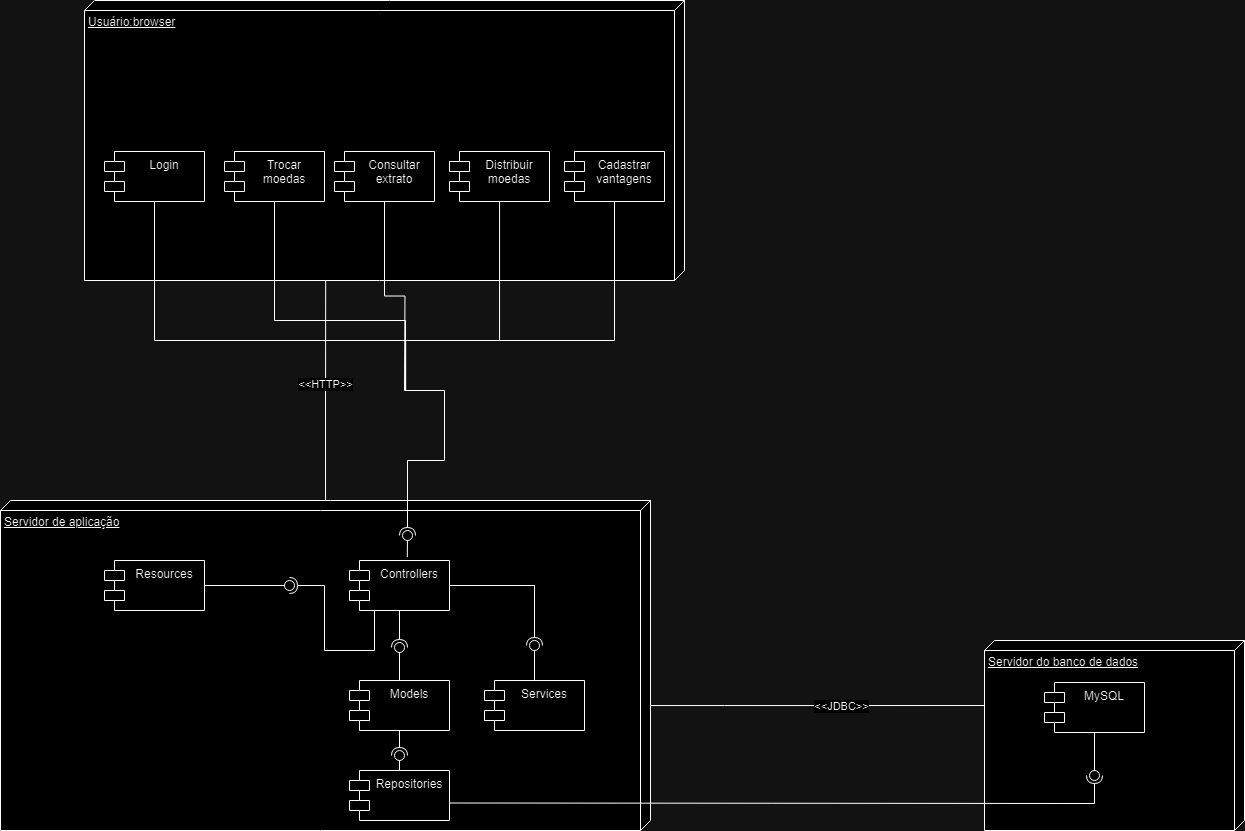

The diagram above was exported from draw.io. Its source (the exported page's mxGraphModel, read from the mxfile embedded in the PNG):
<mxGraphModel dx="2440" dy="882" grid="1" gridSize="10" guides="1" tooltips="1" connect="1" arrows="1" fold="1" page="1" pageScale="1" pageWidth="850" pageHeight="1100" math="0" shadow="0">
  <root>
    <mxCell id="0" />
    <mxCell id="1" parent="0" />
    <mxCell id="cziWHhu2FavOe1gQPSN2-1" value="Usuário:browser" style="verticalAlign=top;align=left;spacingTop=8;spacingLeft=2;spacingRight=12;shape=cube;size=10;direction=south;fontStyle=4;html=1;whiteSpace=wrap;" vertex="1" parent="1">
      <mxGeometry x="160" y="160" width="600" height="280" as="geometry" />
    </mxCell>
    <mxCell id="cziWHhu2FavOe1gQPSN2-22" style="edgeStyle=orthogonalEdgeStyle;rounded=0;orthogonalLoop=1;jettySize=auto;html=1;entryX=0;entryY=0;entryDx=65;entryDy=180;entryPerimeter=0;endArrow=none;endFill=0;" edge="1" parent="1" source="cziWHhu2FavOe1gQPSN2-2" target="cziWHhu2FavOe1gQPSN2-3">
      <mxGeometry relative="1" as="geometry">
        <Array as="points">
          <mxPoint x="800" y="865" />
          <mxPoint x="800" y="865" />
        </Array>
      </mxGeometry>
    </mxCell>
    <mxCell id="cziWHhu2FavOe1gQPSN2-24" value="&amp;lt;&amp;lt;JDBC&amp;gt;&amp;gt;" style="edgeLabel;html=1;align=center;verticalAlign=middle;resizable=0;points=[];" vertex="1" connectable="0" parent="cziWHhu2FavOe1gQPSN2-22">
      <mxGeometry x="-0.0796" relative="1" as="geometry">
        <mxPoint as="offset" />
      </mxGeometry>
    </mxCell>
    <mxCell id="cziWHhu2FavOe1gQPSN2-58" style="edgeStyle=orthogonalEdgeStyle;rounded=0;orthogonalLoop=1;jettySize=auto;html=1;entryX=1;entryY=0.598;entryDx=0;entryDy=0;entryPerimeter=0;endArrow=none;endFill=0;" edge="1" parent="1" source="cziWHhu2FavOe1gQPSN2-2" target="cziWHhu2FavOe1gQPSN2-1">
      <mxGeometry relative="1" as="geometry" />
    </mxCell>
    <mxCell id="cziWHhu2FavOe1gQPSN2-59" value="&amp;lt;&amp;lt;HTTP&amp;gt;&amp;gt;" style="edgeLabel;html=1;align=center;verticalAlign=middle;resizable=0;points=[];" vertex="1" connectable="0" parent="cziWHhu2FavOe1gQPSN2-58">
      <mxGeometry x="0.0537" y="1" relative="1" as="geometry">
        <mxPoint as="offset" />
      </mxGeometry>
    </mxCell>
    <mxCell id="cziWHhu2FavOe1gQPSN2-2" value="Servidor de aplicação" style="verticalAlign=top;align=left;spacingTop=8;spacingLeft=2;spacingRight=12;shape=cube;size=10;direction=south;fontStyle=4;html=1;whiteSpace=wrap;" vertex="1" parent="1">
      <mxGeometry x="76" y="660" width="650" height="330" as="geometry" />
    </mxCell>
    <mxCell id="cziWHhu2FavOe1gQPSN2-3" value="Servidor do banco de dados" style="verticalAlign=top;align=left;spacingTop=8;spacingLeft=2;spacingRight=12;shape=cube;size=10;direction=south;fontStyle=4;html=1;whiteSpace=wrap;" vertex="1" parent="1">
      <mxGeometry x="1060" y="800" width="260" height="190" as="geometry" />
    </mxCell>
    <mxCell id="cziWHhu2FavOe1gQPSN2-4" value="Resources" style="shape=module;align=left;spacingLeft=20;align=center;verticalAlign=top;whiteSpace=wrap;html=1;" vertex="1" parent="1">
      <mxGeometry x="180" y="720" width="100" height="50" as="geometry" />
    </mxCell>
    <mxCell id="cziWHhu2FavOe1gQPSN2-6" value="Controllers" style="shape=module;align=left;spacingLeft=20;align=center;verticalAlign=top;whiteSpace=wrap;html=1;" vertex="1" parent="1">
      <mxGeometry x="425" y="720" width="100" height="50" as="geometry" />
    </mxCell>
    <mxCell id="cziWHhu2FavOe1gQPSN2-7" value="Services" style="shape=module;align=left;spacingLeft=20;align=center;verticalAlign=top;whiteSpace=wrap;html=1;" vertex="1" parent="1">
      <mxGeometry x="560" y="840" width="100" height="50" as="geometry" />
    </mxCell>
    <mxCell id="cziWHhu2FavOe1gQPSN2-8" value="Models" style="shape=module;align=left;spacingLeft=20;align=center;verticalAlign=top;whiteSpace=wrap;html=1;" vertex="1" parent="1">
      <mxGeometry x="425" y="840" width="100" height="50" as="geometry" />
    </mxCell>
    <mxCell id="cziWHhu2FavOe1gQPSN2-9" value="Repositories" style="shape=module;align=left;spacingLeft=20;align=center;verticalAlign=top;whiteSpace=wrap;html=1;" vertex="1" parent="1">
      <mxGeometry x="425" y="930" width="100" height="50" as="geometry" />
    </mxCell>
    <mxCell id="cziWHhu2FavOe1gQPSN2-10" value="MySQL&lt;br&gt;" style="shape=module;align=left;spacingLeft=20;align=center;verticalAlign=top;whiteSpace=wrap;html=1;" vertex="1" parent="1">
      <mxGeometry x="1120" y="842" width="100" height="50" as="geometry" />
    </mxCell>
    <mxCell id="cziWHhu2FavOe1gQPSN2-74" style="edgeStyle=orthogonalEdgeStyle;rounded=0;orthogonalLoop=1;jettySize=auto;html=1;endArrow=none;endFill=0;" edge="1" parent="1" source="cziWHhu2FavOe1gQPSN2-12">
      <mxGeometry relative="1" as="geometry">
        <mxPoint x="480" y="550" as="targetPoint" />
        <Array as="points">
          <mxPoint x="230" y="500" />
          <mxPoint x="481" y="500" />
          <mxPoint x="481" y="550" />
        </Array>
      </mxGeometry>
    </mxCell>
    <mxCell id="cziWHhu2FavOe1gQPSN2-12" value="Login" style="shape=module;align=left;spacingLeft=20;align=center;verticalAlign=top;whiteSpace=wrap;html=1;" vertex="1" parent="1">
      <mxGeometry x="180" y="311" width="100" height="50" as="geometry" />
    </mxCell>
    <mxCell id="cziWHhu2FavOe1gQPSN2-75" style="edgeStyle=orthogonalEdgeStyle;rounded=0;orthogonalLoop=1;jettySize=auto;html=1;endArrow=none;endFill=0;" edge="1" parent="1" source="cziWHhu2FavOe1gQPSN2-13">
      <mxGeometry relative="1" as="geometry">
        <mxPoint x="480" y="550" as="targetPoint" />
        <Array as="points">
          <mxPoint x="350" y="480" />
          <mxPoint x="481" y="480" />
          <mxPoint x="481" y="550" />
        </Array>
      </mxGeometry>
    </mxCell>
    <mxCell id="cziWHhu2FavOe1gQPSN2-13" value="Trocar moedas" style="shape=module;align=left;spacingLeft=20;align=center;verticalAlign=top;whiteSpace=wrap;html=1;" vertex="1" parent="1">
      <mxGeometry x="300" y="311" width="100" height="50" as="geometry" />
    </mxCell>
    <mxCell id="cziWHhu2FavOe1gQPSN2-76" style="edgeStyle=orthogonalEdgeStyle;rounded=0;orthogonalLoop=1;jettySize=auto;html=1;endArrow=none;endFill=0;" edge="1" parent="1" source="cziWHhu2FavOe1gQPSN2-14">
      <mxGeometry relative="1" as="geometry">
        <mxPoint x="480" y="550" as="targetPoint" />
      </mxGeometry>
    </mxCell>
    <mxCell id="cziWHhu2FavOe1gQPSN2-14" value="Consultar extrato" style="shape=module;align=left;spacingLeft=20;align=center;verticalAlign=top;whiteSpace=wrap;html=1;" vertex="1" parent="1">
      <mxGeometry x="410" y="311" width="100" height="50" as="geometry" />
    </mxCell>
    <mxCell id="cziWHhu2FavOe1gQPSN2-77" style="edgeStyle=orthogonalEdgeStyle;rounded=0;orthogonalLoop=1;jettySize=auto;html=1;endArrow=none;endFill=0;" edge="1" parent="1" source="cziWHhu2FavOe1gQPSN2-15">
      <mxGeometry relative="1" as="geometry">
        <mxPoint x="480" y="550" as="targetPoint" />
        <Array as="points">
          <mxPoint x="575" y="500" />
          <mxPoint x="481" y="500" />
          <mxPoint x="481" y="550" />
        </Array>
      </mxGeometry>
    </mxCell>
    <mxCell id="cziWHhu2FavOe1gQPSN2-15" value="Distribuir moedas" style="shape=module;align=left;spacingLeft=20;align=center;verticalAlign=top;whiteSpace=wrap;html=1;" vertex="1" parent="1">
      <mxGeometry x="525" y="311" width="100" height="50" as="geometry" />
    </mxCell>
    <mxCell id="cziWHhu2FavOe1gQPSN2-78" style="edgeStyle=orthogonalEdgeStyle;rounded=0;orthogonalLoop=1;jettySize=auto;html=1;endArrow=none;endFill=0;" edge="1" parent="1" source="cziWHhu2FavOe1gQPSN2-16">
      <mxGeometry relative="1" as="geometry">
        <mxPoint x="480" y="550" as="targetPoint" />
        <Array as="points">
          <mxPoint x="690" y="500" />
          <mxPoint x="481" y="500" />
          <mxPoint x="481" y="550" />
        </Array>
      </mxGeometry>
    </mxCell>
    <mxCell id="cziWHhu2FavOe1gQPSN2-16" value="Cadastrar vantagens" style="shape=module;align=left;spacingLeft=20;align=center;verticalAlign=top;whiteSpace=wrap;html=1;" vertex="1" parent="1">
      <mxGeometry x="640" y="311" width="100" height="50" as="geometry" />
    </mxCell>
    <mxCell id="cziWHhu2FavOe1gQPSN2-27" value="" style="rounded=0;orthogonalLoop=1;jettySize=auto;html=1;endArrow=halfCircle;endFill=0;endSize=6;strokeWidth=1;sketch=0;exitX=1;exitY=0.5;exitDx=0;exitDy=0;" edge="1" target="cziWHhu2FavOe1gQPSN2-29" parent="1" source="cziWHhu2FavOe1gQPSN2-6">
      <mxGeometry relative="1" as="geometry">
        <mxPoint x="290" y="785" as="sourcePoint" />
        <Array as="points">
          <mxPoint x="610" y="745" />
        </Array>
      </mxGeometry>
    </mxCell>
    <mxCell id="cziWHhu2FavOe1gQPSN2-28" value="" style="rounded=0;orthogonalLoop=1;jettySize=auto;html=1;endArrow=oval;endFill=0;sketch=0;sourcePerimeterSpacing=0;targetPerimeterSpacing=0;endSize=10;exitX=0.5;exitY=0;exitDx=0;exitDy=0;" edge="1" target="cziWHhu2FavOe1gQPSN2-29" parent="1" source="cziWHhu2FavOe1gQPSN2-7">
      <mxGeometry relative="1" as="geometry">
        <mxPoint x="250" y="785" as="sourcePoint" />
      </mxGeometry>
    </mxCell>
    <mxCell id="cziWHhu2FavOe1gQPSN2-29" value="" style="ellipse;whiteSpace=wrap;html=1;align=center;aspect=fixed;fillColor=none;strokeColor=none;resizable=0;perimeter=centerPerimeter;rotatable=0;allowArrows=0;points=[];outlineConnect=1;" vertex="1" parent="1">
      <mxGeometry x="605" y="800" width="10" height="10" as="geometry" />
    </mxCell>
    <mxCell id="cziWHhu2FavOe1gQPSN2-31" value="" style="rounded=0;orthogonalLoop=1;jettySize=auto;html=1;endArrow=halfCircle;endFill=0;endSize=6;strokeWidth=1;sketch=0;exitX=0.5;exitY=1;exitDx=0;exitDy=0;" edge="1" target="cziWHhu2FavOe1gQPSN2-33" parent="1" source="cziWHhu2FavOe1gQPSN2-6">
      <mxGeometry relative="1" as="geometry">
        <mxPoint x="290" y="785" as="sourcePoint" />
      </mxGeometry>
    </mxCell>
    <mxCell id="cziWHhu2FavOe1gQPSN2-32" value="" style="rounded=0;orthogonalLoop=1;jettySize=auto;html=1;endArrow=oval;endFill=0;sketch=0;sourcePerimeterSpacing=0;targetPerimeterSpacing=0;endSize=10;exitX=0.5;exitY=0;exitDx=0;exitDy=0;" edge="1" target="cziWHhu2FavOe1gQPSN2-33" parent="1" source="cziWHhu2FavOe1gQPSN2-8">
      <mxGeometry relative="1" as="geometry">
        <mxPoint x="250" y="785" as="sourcePoint" />
      </mxGeometry>
    </mxCell>
    <mxCell id="cziWHhu2FavOe1gQPSN2-33" value="" style="ellipse;whiteSpace=wrap;html=1;align=center;aspect=fixed;fillColor=none;strokeColor=none;resizable=0;perimeter=centerPerimeter;rotatable=0;allowArrows=0;points=[];outlineConnect=1;" vertex="1" parent="1">
      <mxGeometry x="470" y="802" width="10" height="10" as="geometry" />
    </mxCell>
    <mxCell id="cziWHhu2FavOe1gQPSN2-34" value="" style="rounded=0;orthogonalLoop=1;jettySize=auto;html=1;endArrow=halfCircle;endFill=0;endSize=6;strokeWidth=1;sketch=0;exitX=0.5;exitY=1;exitDx=0;exitDy=0;" edge="1" target="cziWHhu2FavOe1gQPSN2-36" parent="1" source="cziWHhu2FavOe1gQPSN2-8">
      <mxGeometry relative="1" as="geometry">
        <mxPoint x="290" y="785" as="sourcePoint" />
      </mxGeometry>
    </mxCell>
    <mxCell id="cziWHhu2FavOe1gQPSN2-35" value="" style="rounded=0;orthogonalLoop=1;jettySize=auto;html=1;endArrow=oval;endFill=0;sketch=0;sourcePerimeterSpacing=0;targetPerimeterSpacing=0;endSize=10;exitX=0.5;exitY=0;exitDx=0;exitDy=0;" edge="1" target="cziWHhu2FavOe1gQPSN2-36" parent="1" source="cziWHhu2FavOe1gQPSN2-9">
      <mxGeometry relative="1" as="geometry">
        <mxPoint x="250" y="785" as="sourcePoint" />
      </mxGeometry>
    </mxCell>
    <mxCell id="cziWHhu2FavOe1gQPSN2-36" value="" style="ellipse;whiteSpace=wrap;html=1;align=center;aspect=fixed;fillColor=none;strokeColor=none;resizable=0;perimeter=centerPerimeter;rotatable=0;allowArrows=0;points=[];outlineConnect=1;" vertex="1" parent="1">
      <mxGeometry x="470" y="910" width="10" height="10" as="geometry" />
    </mxCell>
    <mxCell id="cziWHhu2FavOe1gQPSN2-40" value="" style="rounded=0;orthogonalLoop=1;jettySize=auto;html=1;endArrow=halfCircle;endFill=0;endSize=6;strokeWidth=1;sketch=0;exitX=1.003;exitY=0.65;exitDx=0;exitDy=0;exitPerimeter=0;" edge="1" target="cziWHhu2FavOe1gQPSN2-42" parent="1" source="cziWHhu2FavOe1gQPSN2-9">
      <mxGeometry relative="1" as="geometry">
        <mxPoint x="620" y="825" as="sourcePoint" />
        <Array as="points">
          <mxPoint x="1170" y="963" />
        </Array>
      </mxGeometry>
    </mxCell>
    <mxCell id="cziWHhu2FavOe1gQPSN2-41" value="" style="rounded=0;orthogonalLoop=1;jettySize=auto;html=1;endArrow=oval;endFill=0;sketch=0;sourcePerimeterSpacing=0;targetPerimeterSpacing=0;endSize=10;exitX=0.5;exitY=1;exitDx=0;exitDy=0;" edge="1" target="cziWHhu2FavOe1gQPSN2-42" parent="1" source="cziWHhu2FavOe1gQPSN2-10">
      <mxGeometry relative="1" as="geometry">
        <mxPoint x="580" y="865" as="sourcePoint" />
      </mxGeometry>
    </mxCell>
    <mxCell id="cziWHhu2FavOe1gQPSN2-42" value="" style="ellipse;whiteSpace=wrap;html=1;align=center;aspect=fixed;fillColor=none;strokeColor=none;resizable=0;perimeter=centerPerimeter;rotatable=0;allowArrows=0;points=[];outlineConnect=1;" vertex="1" parent="1">
      <mxGeometry x="1165" y="930" width="10" height="10" as="geometry" />
    </mxCell>
    <mxCell id="cziWHhu2FavOe1gQPSN2-43" value="" style="rounded=0;orthogonalLoop=1;jettySize=auto;html=1;endArrow=halfCircle;endFill=0;endSize=6;strokeWidth=1;sketch=0;exitX=0.25;exitY=1;exitDx=0;exitDy=0;" edge="1" target="cziWHhu2FavOe1gQPSN2-45" parent="1" source="cziWHhu2FavOe1gQPSN2-6">
      <mxGeometry relative="1" as="geometry">
        <mxPoint x="620" y="825" as="sourcePoint" />
        <Array as="points">
          <mxPoint x="450" y="810" />
          <mxPoint x="400" y="810" />
          <mxPoint x="400" y="745" />
        </Array>
      </mxGeometry>
    </mxCell>
    <mxCell id="cziWHhu2FavOe1gQPSN2-44" value="" style="rounded=0;orthogonalLoop=1;jettySize=auto;html=1;endArrow=oval;endFill=0;sketch=0;sourcePerimeterSpacing=0;targetPerimeterSpacing=0;endSize=10;exitX=1;exitY=0.5;exitDx=0;exitDy=0;" edge="1" target="cziWHhu2FavOe1gQPSN2-45" parent="1" source="cziWHhu2FavOe1gQPSN2-4">
      <mxGeometry relative="1" as="geometry">
        <mxPoint x="580" y="825" as="sourcePoint" />
      </mxGeometry>
    </mxCell>
    <mxCell id="cziWHhu2FavOe1gQPSN2-45" value="" style="ellipse;whiteSpace=wrap;html=1;align=center;aspect=fixed;fillColor=none;strokeColor=none;resizable=0;perimeter=centerPerimeter;rotatable=0;allowArrows=0;points=[];outlineConnect=1;" vertex="1" parent="1">
      <mxGeometry x="360" y="740" width="10" height="10" as="geometry" />
    </mxCell>
    <mxCell id="cziWHhu2FavOe1gQPSN2-82" value="" style="rounded=0;orthogonalLoop=1;jettySize=auto;html=1;endArrow=halfCircle;endFill=0;endSize=6;strokeWidth=1;sketch=0;" edge="1" parent="1">
      <mxGeometry relative="1" as="geometry">
        <mxPoint x="480" y="550" as="sourcePoint" />
        <mxPoint x="483" y="695" as="targetPoint" />
        <Array as="points">
          <mxPoint x="520" y="550" />
          <mxPoint x="520" y="620" />
          <mxPoint x="483" y="620" />
        </Array>
      </mxGeometry>
    </mxCell>
    <mxCell id="cziWHhu2FavOe1gQPSN2-83" value="" style="rounded=0;orthogonalLoop=1;jettySize=auto;html=1;endArrow=oval;endFill=0;sketch=0;sourcePerimeterSpacing=0;targetPerimeterSpacing=0;endSize=10;exitX=0.578;exitY=-0.067;exitDx=0;exitDy=0;exitPerimeter=0;" edge="1" target="cziWHhu2FavOe1gQPSN2-84" parent="1" source="cziWHhu2FavOe1gQPSN2-6">
      <mxGeometry relative="1" as="geometry">
        <mxPoint x="640" y="565" as="sourcePoint" />
      </mxGeometry>
    </mxCell>
    <mxCell id="cziWHhu2FavOe1gQPSN2-84" value="" style="ellipse;whiteSpace=wrap;html=1;align=center;aspect=fixed;fillColor=none;strokeColor=none;resizable=0;perimeter=centerPerimeter;rotatable=0;allowArrows=0;points=[];outlineConnect=1;" vertex="1" parent="1">
      <mxGeometry x="478" y="690" width="10" height="10" as="geometry" />
    </mxCell>
  </root>
</mxGraphModel>